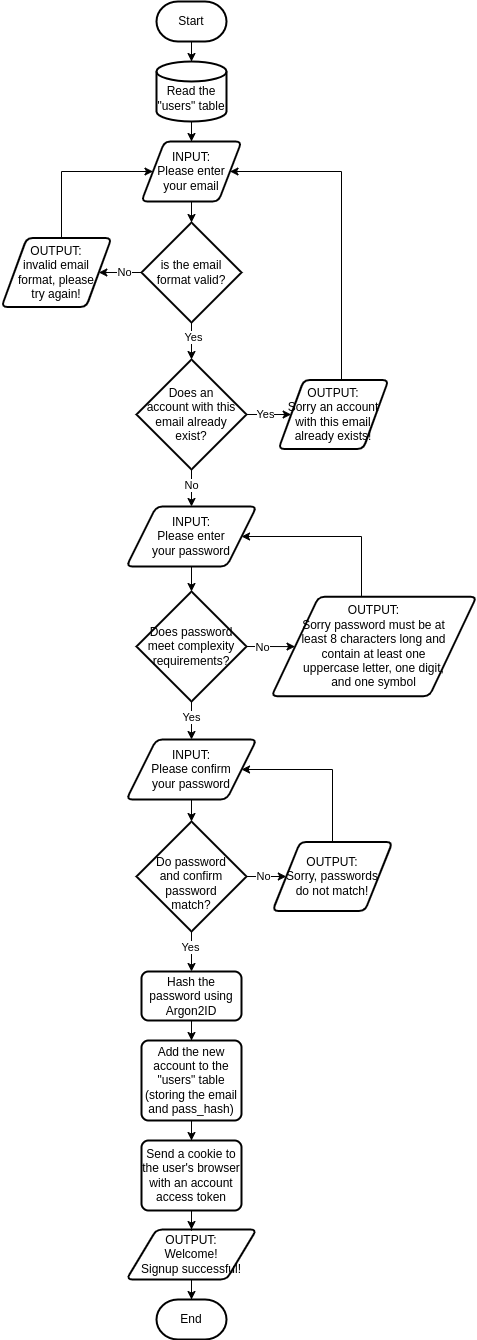

The diagram above was exported from draw.io. Its source (the exported page's mxGraphModel, read from the mxfile embedded in the PNG):
<mxGraphModel dx="804" dy="536" grid="1" gridSize="10" guides="1" tooltips="1" connect="1" arrows="1" fold="1" page="1" pageScale="1" pageWidth="3300" pageHeight="4681" math="0" shadow="0">
  <root>
    <mxCell id="0" />
    <mxCell id="1" parent="0" />
    <mxCell id="4wa5L6vkcRjV663KCV1w-4" value="" style="edgeStyle=orthogonalEdgeStyle;rounded=0;orthogonalLoop=1;jettySize=auto;html=1;" parent="1" source="4wa5L6vkcRjV663KCV1w-1" target="4wa5L6vkcRjV663KCV1w-2" edge="1">
      <mxGeometry relative="1" as="geometry" />
    </mxCell>
    <mxCell id="4wa5L6vkcRjV663KCV1w-1" value="Start" style="strokeWidth=2;html=1;shape=mxgraph.flowchart.terminator;whiteSpace=wrap;" parent="1" vertex="1">
      <mxGeometry x="355" y="70" width="70" height="40" as="geometry" />
    </mxCell>
    <mxCell id="4wa5L6vkcRjV663KCV1w-7" value="" style="edgeStyle=orthogonalEdgeStyle;rounded=0;orthogonalLoop=1;jettySize=auto;html=1;" parent="1" source="4wa5L6vkcRjV663KCV1w-2" target="4wa5L6vkcRjV663KCV1w-6" edge="1">
      <mxGeometry relative="1" as="geometry" />
    </mxCell>
    <mxCell id="4wa5L6vkcRjV663KCV1w-2" value="&lt;div&gt;&lt;br&gt;&lt;/div&gt;&lt;div&gt;Read the &quot;users&quot; table&lt;/div&gt;" style="strokeWidth=2;html=1;shape=mxgraph.flowchart.database;whiteSpace=wrap;" parent="1" vertex="1">
      <mxGeometry x="355" y="130" width="70" height="60" as="geometry" />
    </mxCell>
    <mxCell id="4wa5L6vkcRjV663KCV1w-10" value="" style="edgeStyle=orthogonalEdgeStyle;rounded=0;orthogonalLoop=1;jettySize=auto;html=1;" parent="1" source="4wa5L6vkcRjV663KCV1w-6" target="4wa5L6vkcRjV663KCV1w-8" edge="1">
      <mxGeometry relative="1" as="geometry" />
    </mxCell>
    <mxCell id="4wa5L6vkcRjV663KCV1w-6" value="&lt;div&gt;INPUT:&lt;/div&gt;&lt;div&gt;Please enter&lt;/div&gt;&lt;div&gt;your email&lt;/div&gt;" style="shape=parallelogram;html=1;strokeWidth=2;perimeter=parallelogramPerimeter;whiteSpace=wrap;rounded=1;arcSize=12;size=0.23;" parent="1" vertex="1">
      <mxGeometry x="340" y="210" width="100" height="60" as="geometry" />
    </mxCell>
    <mxCell id="4wa5L6vkcRjV663KCV1w-12" value="" style="edgeStyle=orthogonalEdgeStyle;rounded=0;orthogonalLoop=1;jettySize=auto;html=1;" parent="1" source="4wa5L6vkcRjV663KCV1w-8" target="4wa5L6vkcRjV663KCV1w-11" edge="1">
      <mxGeometry relative="1" as="geometry" />
    </mxCell>
    <mxCell id="4wa5L6vkcRjV663KCV1w-13" value="No" style="edgeLabel;html=1;align=center;verticalAlign=middle;resizable=0;points=[];" parent="4wa5L6vkcRjV663KCV1w-12" connectable="0" vertex="1">
      <mxGeometry x="0.245" y="-1" relative="1" as="geometry">
        <mxPoint x="1" as="offset" />
      </mxGeometry>
    </mxCell>
    <mxCell id="4wa5L6vkcRjV663KCV1w-16" value="" style="edgeStyle=orthogonalEdgeStyle;rounded=0;orthogonalLoop=1;jettySize=auto;html=1;entryX=0.5;entryY=0;entryDx=0;entryDy=0;entryPerimeter=0;" parent="1" source="4wa5L6vkcRjV663KCV1w-8" target="4wa5L6vkcRjV663KCV1w-21" edge="1">
      <mxGeometry relative="1" as="geometry" />
    </mxCell>
    <mxCell id="4wa5L6vkcRjV663KCV1w-17" value="Yes" style="edgeLabel;html=1;align=center;verticalAlign=middle;resizable=0;points=[];" parent="4wa5L6vkcRjV663KCV1w-16" connectable="0" vertex="1">
      <mxGeometry x="-0.3171" y="1" relative="1" as="geometry">
        <mxPoint y="-1" as="offset" />
      </mxGeometry>
    </mxCell>
    <mxCell id="4wa5L6vkcRjV663KCV1w-8" value="&lt;div&gt;is the email&lt;/div&gt;&lt;div&gt;format valid?&lt;/div&gt;" style="strokeWidth=2;html=1;shape=mxgraph.flowchart.decision;whiteSpace=wrap;" parent="1" vertex="1">
      <mxGeometry x="340" y="291" width="100" height="100" as="geometry" />
    </mxCell>
    <mxCell id="4wa5L6vkcRjV663KCV1w-14" style="edgeStyle=orthogonalEdgeStyle;rounded=0;orthogonalLoop=1;jettySize=auto;html=1;entryX=0;entryY=0.5;entryDx=0;entryDy=0;" parent="1" source="4wa5L6vkcRjV663KCV1w-11" target="4wa5L6vkcRjV663KCV1w-6" edge="1">
      <mxGeometry relative="1" as="geometry">
        <Array as="points">
          <mxPoint x="260" y="240" />
        </Array>
      </mxGeometry>
    </mxCell>
    <mxCell id="4wa5L6vkcRjV663KCV1w-11" value="&lt;div&gt;OUTPUT:&lt;/div&gt;&lt;div&gt;invalid email&lt;/div&gt;&lt;div&gt;format, please&lt;/div&gt;&lt;div&gt;try again!&lt;/div&gt;" style="shape=parallelogram;html=1;strokeWidth=2;perimeter=parallelogramPerimeter;whiteSpace=wrap;rounded=1;arcSize=12;size=0.23;" parent="1" vertex="1">
      <mxGeometry x="200" y="306.5" width="110" height="69" as="geometry" />
    </mxCell>
    <mxCell id="4wa5L6vkcRjV663KCV1w-48" value="" style="edgeStyle=orthogonalEdgeStyle;rounded=0;orthogonalLoop=1;jettySize=auto;html=1;" parent="1" source="4wa5L6vkcRjV663KCV1w-15" target="4wa5L6vkcRjV663KCV1w-41" edge="1">
      <mxGeometry relative="1" as="geometry" />
    </mxCell>
    <mxCell id="4wa5L6vkcRjV663KCV1w-15" value="&lt;div&gt;INPUT:&lt;/div&gt;&lt;div&gt;Please enter&lt;/div&gt;&lt;div&gt;your password&lt;/div&gt;" style="shape=parallelogram;html=1;strokeWidth=2;perimeter=parallelogramPerimeter;whiteSpace=wrap;rounded=1;arcSize=12;size=0.23;" parent="1" vertex="1">
      <mxGeometry x="325" y="575" width="130" height="60" as="geometry" />
    </mxCell>
    <mxCell id="4wa5L6vkcRjV663KCV1w-67" value="" style="edgeStyle=orthogonalEdgeStyle;rounded=0;orthogonalLoop=1;jettySize=auto;html=1;" parent="1" source="4wa5L6vkcRjV663KCV1w-18" target="4wa5L6vkcRjV663KCV1w-65" edge="1">
      <mxGeometry relative="1" as="geometry" />
    </mxCell>
    <mxCell id="4wa5L6vkcRjV663KCV1w-18" value="Hash the password using Argon2ID" style="rounded=1;whiteSpace=wrap;html=1;absoluteArcSize=1;arcSize=14;strokeWidth=2;" parent="1" vertex="1">
      <mxGeometry x="340" y="1040" width="100" height="49" as="geometry" />
    </mxCell>
    <mxCell id="4wa5L6vkcRjV663KCV1w-43" value="" style="edgeStyle=orthogonalEdgeStyle;rounded=0;orthogonalLoop=1;jettySize=auto;html=1;" parent="1" source="4wa5L6vkcRjV663KCV1w-21" target="4wa5L6vkcRjV663KCV1w-42" edge="1">
      <mxGeometry relative="1" as="geometry" />
    </mxCell>
    <mxCell id="4wa5L6vkcRjV663KCV1w-44" value="Yes" style="edgeLabel;html=1;align=center;verticalAlign=middle;resizable=0;points=[];" parent="4wa5L6vkcRjV663KCV1w-43" connectable="0" vertex="1">
      <mxGeometry x="0.3599" y="1" relative="1" as="geometry">
        <mxPoint x="-7" as="offset" />
      </mxGeometry>
    </mxCell>
    <mxCell id="4wa5L6vkcRjV663KCV1w-46" value="" style="edgeStyle=orthogonalEdgeStyle;rounded=0;orthogonalLoop=1;jettySize=auto;html=1;" parent="1" source="4wa5L6vkcRjV663KCV1w-21" target="4wa5L6vkcRjV663KCV1w-15" edge="1">
      <mxGeometry relative="1" as="geometry" />
    </mxCell>
    <mxCell id="4wa5L6vkcRjV663KCV1w-47" value="No" style="edgeLabel;html=1;align=center;verticalAlign=middle;resizable=0;points=[];" parent="4wa5L6vkcRjV663KCV1w-46" connectable="0" vertex="1">
      <mxGeometry x="0.2917" y="1" relative="1" as="geometry">
        <mxPoint x="-2" y="-7" as="offset" />
      </mxGeometry>
    </mxCell>
    <mxCell id="4wa5L6vkcRjV663KCV1w-21" value="&lt;div&gt;Does an&lt;/div&gt;&lt;div&gt;account with this email already&lt;/div&gt;&lt;div&gt;exist?&lt;/div&gt;" style="strokeWidth=2;html=1;shape=mxgraph.flowchart.decision;whiteSpace=wrap;" parent="1" vertex="1">
      <mxGeometry x="335" y="428" width="110" height="110" as="geometry" />
    </mxCell>
    <mxCell id="4wa5L6vkcRjV663KCV1w-73" value="" style="edgeStyle=orthogonalEdgeStyle;rounded=0;orthogonalLoop=1;jettySize=auto;html=1;" parent="1" source="4wa5L6vkcRjV663KCV1w-31" target="4wa5L6vkcRjV663KCV1w-38" edge="1">
      <mxGeometry relative="1" as="geometry" />
    </mxCell>
    <mxCell id="4wa5L6vkcRjV663KCV1w-31" value="&lt;div&gt;OUTPUT:&lt;/div&gt;&lt;div&gt;Welcome!&lt;/div&gt;&lt;div&gt;Signup successful!&lt;/div&gt;" style="shape=parallelogram;html=1;strokeWidth=2;perimeter=parallelogramPerimeter;whiteSpace=wrap;rounded=1;arcSize=12;size=0.23;" parent="1" vertex="1">
      <mxGeometry x="325" y="1298" width="130" height="50" as="geometry" />
    </mxCell>
    <mxCell id="4wa5L6vkcRjV663KCV1w-72" value="" style="edgeStyle=orthogonalEdgeStyle;rounded=0;orthogonalLoop=1;jettySize=auto;html=1;" parent="1" source="4wa5L6vkcRjV663KCV1w-34" target="4wa5L6vkcRjV663KCV1w-31" edge="1">
      <mxGeometry relative="1" as="geometry" />
    </mxCell>
    <mxCell id="4wa5L6vkcRjV663KCV1w-34" value="Send a cookie to the user's browser with an account access token" style="rounded=1;whiteSpace=wrap;html=1;absoluteArcSize=1;arcSize=14;strokeWidth=2;" parent="1" vertex="1">
      <mxGeometry x="340" y="1209" width="100" height="70" as="geometry" />
    </mxCell>
    <mxCell id="4wa5L6vkcRjV663KCV1w-38" value="End" style="strokeWidth=2;html=1;shape=mxgraph.flowchart.terminator;whiteSpace=wrap;" parent="1" vertex="1">
      <mxGeometry x="355" y="1368" width="70" height="40" as="geometry" />
    </mxCell>
    <mxCell id="4wa5L6vkcRjV663KCV1w-50" value="" style="edgeStyle=orthogonalEdgeStyle;rounded=0;orthogonalLoop=1;jettySize=auto;html=1;" parent="1" source="4wa5L6vkcRjV663KCV1w-41" target="4wa5L6vkcRjV663KCV1w-49" edge="1">
      <mxGeometry relative="1" as="geometry" />
    </mxCell>
    <mxCell id="4wa5L6vkcRjV663KCV1w-53" value="&lt;div&gt;No&lt;/div&gt;" style="edgeLabel;html=1;align=center;verticalAlign=middle;resizable=0;points=[];" parent="4wa5L6vkcRjV663KCV1w-50" connectable="0" vertex="1">
      <mxGeometry x="-0.1774" y="-2" relative="1" as="geometry">
        <mxPoint x="-4" y="-2" as="offset" />
      </mxGeometry>
    </mxCell>
    <mxCell id="4wa5L6vkcRjV663KCV1w-57" value="" style="edgeStyle=orthogonalEdgeStyle;rounded=0;orthogonalLoop=1;jettySize=auto;html=1;" parent="1" source="4wa5L6vkcRjV663KCV1w-41" target="4wa5L6vkcRjV663KCV1w-56" edge="1">
      <mxGeometry relative="1" as="geometry" />
    </mxCell>
    <mxCell id="4wa5L6vkcRjV663KCV1w-58" value="Yes" style="edgeLabel;html=1;align=center;verticalAlign=middle;resizable=0;points=[];" parent="4wa5L6vkcRjV663KCV1w-57" connectable="0" vertex="1">
      <mxGeometry x="0.2" y="-1" relative="1" as="geometry">
        <mxPoint y="-6" as="offset" />
      </mxGeometry>
    </mxCell>
    <mxCell id="4wa5L6vkcRjV663KCV1w-41" value="&lt;div&gt;Does password meet complexity&lt;/div&gt;&lt;div&gt;requirements?&lt;/div&gt;" style="strokeWidth=2;html=1;shape=mxgraph.flowchart.decision;whiteSpace=wrap;" parent="1" vertex="1">
      <mxGeometry x="335" y="660" width="110" height="110" as="geometry" />
    </mxCell>
    <mxCell id="4wa5L6vkcRjV663KCV1w-45" style="edgeStyle=orthogonalEdgeStyle;rounded=0;orthogonalLoop=1;jettySize=auto;html=1;entryX=1;entryY=0.5;entryDx=0;entryDy=0;" parent="1" source="4wa5L6vkcRjV663KCV1w-42" target="4wa5L6vkcRjV663KCV1w-6" edge="1">
      <mxGeometry relative="1" as="geometry">
        <Array as="points">
          <mxPoint x="540" y="240" />
        </Array>
      </mxGeometry>
    </mxCell>
    <mxCell id="4wa5L6vkcRjV663KCV1w-42" value="&lt;div&gt;OUTPUT:&lt;/div&gt;&lt;div&gt;Sorry an account with this email already exists!&lt;/div&gt;" style="shape=parallelogram;html=1;strokeWidth=2;perimeter=parallelogramPerimeter;whiteSpace=wrap;rounded=1;arcSize=12;size=0.23;" parent="1" vertex="1">
      <mxGeometry x="477" y="448.5" width="110" height="69" as="geometry" />
    </mxCell>
    <mxCell id="4wa5L6vkcRjV663KCV1w-54" style="edgeStyle=orthogonalEdgeStyle;rounded=0;orthogonalLoop=1;jettySize=auto;html=1;entryX=1;entryY=0.5;entryDx=0;entryDy=0;" parent="1" source="4wa5L6vkcRjV663KCV1w-49" target="4wa5L6vkcRjV663KCV1w-15" edge="1">
      <mxGeometry relative="1" as="geometry">
        <Array as="points">
          <mxPoint x="560" y="605" />
        </Array>
      </mxGeometry>
    </mxCell>
    <mxCell id="4wa5L6vkcRjV663KCV1w-49" value="&lt;div&gt;OUTPUT:&lt;/div&gt;&lt;div&gt;Sorry password must be at&lt;/div&gt;&lt;div&gt;least 8 characters long and&lt;/div&gt;&lt;div&gt;contain at least one&lt;/div&gt;&lt;div&gt;uppercase letter, one digit,&lt;/div&gt;&lt;div&gt;and one symbol&lt;/div&gt;" style="shape=parallelogram;html=1;strokeWidth=2;perimeter=parallelogramPerimeter;whiteSpace=wrap;rounded=1;arcSize=12;size=0.23;" parent="1" vertex="1">
      <mxGeometry x="470" y="665.25" width="205" height="99.5" as="geometry" />
    </mxCell>
    <mxCell id="4wa5L6vkcRjV663KCV1w-61" value="" style="edgeStyle=orthogonalEdgeStyle;rounded=0;orthogonalLoop=1;jettySize=auto;html=1;" parent="1" source="4wa5L6vkcRjV663KCV1w-55" target="4wa5L6vkcRjV663KCV1w-60" edge="1">
      <mxGeometry relative="1" as="geometry" />
    </mxCell>
    <mxCell id="4wa5L6vkcRjV663KCV1w-62" value="No" style="edgeLabel;html=1;align=center;verticalAlign=middle;resizable=0;points=[];" parent="4wa5L6vkcRjV663KCV1w-61" connectable="0" vertex="1">
      <mxGeometry x="-0.3315" y="1" relative="1" as="geometry">
        <mxPoint x="-1" y="-2" as="offset" />
      </mxGeometry>
    </mxCell>
    <mxCell id="4wa5L6vkcRjV663KCV1w-64" value="" style="edgeStyle=orthogonalEdgeStyle;rounded=0;orthogonalLoop=1;jettySize=auto;html=1;" parent="1" source="4wa5L6vkcRjV663KCV1w-55" target="4wa5L6vkcRjV663KCV1w-18" edge="1">
      <mxGeometry relative="1" as="geometry" />
    </mxCell>
    <mxCell id="jdHRI29AK-0J2XPDX0Oi-1" value="Yes" style="edgeLabel;html=1;align=center;verticalAlign=middle;resizable=0;points=[];" vertex="1" connectable="0" parent="4wa5L6vkcRjV663KCV1w-64">
      <mxGeometry x="-0.35" relative="1" as="geometry">
        <mxPoint x="-2" y="2" as="offset" />
      </mxGeometry>
    </mxCell>
    <mxCell id="4wa5L6vkcRjV663KCV1w-55" value="&lt;div&gt;&lt;br&gt;&lt;/div&gt;&lt;div&gt;Do password&lt;/div&gt;&lt;div&gt;and confirm password&lt;/div&gt;&lt;div&gt;match?&lt;/div&gt;" style="strokeWidth=2;html=1;shape=mxgraph.flowchart.decision;whiteSpace=wrap;" parent="1" vertex="1">
      <mxGeometry x="335" y="890" width="110" height="110" as="geometry" />
    </mxCell>
    <mxCell id="4wa5L6vkcRjV663KCV1w-59" value="" style="edgeStyle=orthogonalEdgeStyle;rounded=0;orthogonalLoop=1;jettySize=auto;html=1;" parent="1" source="4wa5L6vkcRjV663KCV1w-56" target="4wa5L6vkcRjV663KCV1w-55" edge="1">
      <mxGeometry relative="1" as="geometry" />
    </mxCell>
    <mxCell id="4wa5L6vkcRjV663KCV1w-56" value="&lt;div&gt;INPUT:&lt;/div&gt;&lt;div&gt;Please confirm&lt;/div&gt;&lt;div&gt;your password&lt;/div&gt;" style="shape=parallelogram;html=1;strokeWidth=2;perimeter=parallelogramPerimeter;whiteSpace=wrap;rounded=1;arcSize=12;size=0.23;" parent="1" vertex="1">
      <mxGeometry x="325" y="808" width="130" height="60" as="geometry" />
    </mxCell>
    <mxCell id="4wa5L6vkcRjV663KCV1w-63" style="edgeStyle=orthogonalEdgeStyle;rounded=0;orthogonalLoop=1;jettySize=auto;html=1;entryX=1;entryY=0.5;entryDx=0;entryDy=0;" parent="1" source="4wa5L6vkcRjV663KCV1w-60" target="4wa5L6vkcRjV663KCV1w-56" edge="1">
      <mxGeometry relative="1" as="geometry">
        <Array as="points">
          <mxPoint x="531" y="838" />
        </Array>
      </mxGeometry>
    </mxCell>
    <mxCell id="4wa5L6vkcRjV663KCV1w-60" value="&lt;div&gt;OUTPUT:&lt;/div&gt;&lt;div&gt;Sorry, passwords&lt;/div&gt;&lt;div&gt;do not match!&lt;/div&gt;" style="shape=parallelogram;html=1;strokeWidth=2;perimeter=parallelogramPerimeter;whiteSpace=wrap;rounded=1;arcSize=12;size=0.23;" parent="1" vertex="1">
      <mxGeometry x="471" y="910.5" width="120" height="69" as="geometry" />
    </mxCell>
    <mxCell id="4wa5L6vkcRjV663KCV1w-69" value="" style="edgeStyle=orthogonalEdgeStyle;rounded=0;orthogonalLoop=1;jettySize=auto;html=1;" parent="1" source="4wa5L6vkcRjV663KCV1w-65" target="4wa5L6vkcRjV663KCV1w-34" edge="1">
      <mxGeometry relative="1" as="geometry" />
    </mxCell>
    <mxCell id="4wa5L6vkcRjV663KCV1w-65" value="&lt;div&gt;Add the new account to the &quot;users&quot; table&lt;/div&gt;&lt;div&gt;(storing the email and pass_hash)&lt;/div&gt;" style="rounded=1;whiteSpace=wrap;html=1;absoluteArcSize=1;arcSize=14;strokeWidth=2;" parent="1" vertex="1">
      <mxGeometry x="340" y="1109" width="100" height="80" as="geometry" />
    </mxCell>
  </root>
</mxGraphModel>